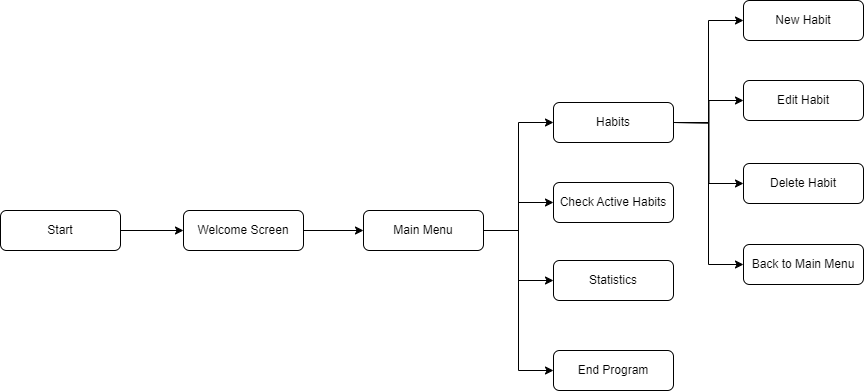

The diagram above was exported from draw.io. Its source (the exported page's mxGraphModel, read from the mxfile embedded in the PNG):
<mxGraphModel dx="1691" dy="508" grid="1" gridSize="10" guides="1" tooltips="1" connect="1" arrows="1" fold="1" page="1" pageScale="1" pageWidth="827" pageHeight="1169" math="0" shadow="0">
  <root>
    <mxCell id="WIyWlLk6GJQsqaUBKTNV-0" />
    <mxCell id="WIyWlLk6GJQsqaUBKTNV-1" parent="WIyWlLk6GJQsqaUBKTNV-0" />
    <mxCell id="G-EeYbGS8k8LoDPLC1N0-1" style="edgeStyle=orthogonalEdgeStyle;rounded=0;orthogonalLoop=1;jettySize=auto;html=1;exitX=1;exitY=0.5;exitDx=0;exitDy=0;entryX=0;entryY=0.5;entryDx=0;entryDy=0;" edge="1" parent="WIyWlLk6GJQsqaUBKTNV-1" source="WIyWlLk6GJQsqaUBKTNV-3" target="G-EeYbGS8k8LoDPLC1N0-0">
      <mxGeometry relative="1" as="geometry" />
    </mxCell>
    <mxCell id="WIyWlLk6GJQsqaUBKTNV-3" value="Start" style="rounded=1;whiteSpace=wrap;html=1;fontSize=12;glass=0;strokeWidth=1;shadow=0;" parent="WIyWlLk6GJQsqaUBKTNV-1" vertex="1">
      <mxGeometry x="-473" y="250" width="120" height="40" as="geometry" />
    </mxCell>
    <mxCell id="G-EeYbGS8k8LoDPLC1N0-3" style="edgeStyle=orthogonalEdgeStyle;rounded=0;orthogonalLoop=1;jettySize=auto;html=1;exitX=1;exitY=0.5;exitDx=0;exitDy=0;entryX=0;entryY=0.5;entryDx=0;entryDy=0;" edge="1" parent="WIyWlLk6GJQsqaUBKTNV-1" source="G-EeYbGS8k8LoDPLC1N0-0" target="G-EeYbGS8k8LoDPLC1N0-2">
      <mxGeometry relative="1" as="geometry" />
    </mxCell>
    <mxCell id="G-EeYbGS8k8LoDPLC1N0-0" value="Welcome Screen" style="rounded=1;whiteSpace=wrap;html=1;fontSize=12;glass=0;strokeWidth=1;shadow=0;" vertex="1" parent="WIyWlLk6GJQsqaUBKTNV-1">
      <mxGeometry x="-290" y="250" width="120" height="40" as="geometry" />
    </mxCell>
    <mxCell id="G-EeYbGS8k8LoDPLC1N0-9" style="edgeStyle=orthogonalEdgeStyle;rounded=0;orthogonalLoop=1;jettySize=auto;html=1;exitX=1;exitY=0.5;exitDx=0;exitDy=0;entryX=0;entryY=0.5;entryDx=0;entryDy=0;" edge="1" parent="WIyWlLk6GJQsqaUBKTNV-1" source="G-EeYbGS8k8LoDPLC1N0-2" target="G-EeYbGS8k8LoDPLC1N0-8">
      <mxGeometry relative="1" as="geometry">
        <mxPoint x="10" y="252" as="sourcePoint" />
      </mxGeometry>
    </mxCell>
    <mxCell id="G-EeYbGS8k8LoDPLC1N0-11" style="edgeStyle=orthogonalEdgeStyle;rounded=0;orthogonalLoop=1;jettySize=auto;html=1;exitX=1;exitY=0.5;exitDx=0;exitDy=0;entryX=0;entryY=0.5;entryDx=0;entryDy=0;" edge="1" parent="WIyWlLk6GJQsqaUBKTNV-1" source="G-EeYbGS8k8LoDPLC1N0-2" target="G-EeYbGS8k8LoDPLC1N0-7">
      <mxGeometry relative="1" as="geometry">
        <mxPoint x="10" y="252" as="sourcePoint" />
      </mxGeometry>
    </mxCell>
    <mxCell id="G-EeYbGS8k8LoDPLC1N0-12" style="edgeStyle=orthogonalEdgeStyle;rounded=0;orthogonalLoop=1;jettySize=auto;html=1;exitX=1;exitY=0.5;exitDx=0;exitDy=0;entryX=0;entryY=0.5;entryDx=0;entryDy=0;" edge="1" parent="WIyWlLk6GJQsqaUBKTNV-1" source="G-EeYbGS8k8LoDPLC1N0-2" target="G-EeYbGS8k8LoDPLC1N0-6">
      <mxGeometry relative="1" as="geometry">
        <mxPoint x="10" y="252" as="sourcePoint" />
      </mxGeometry>
    </mxCell>
    <mxCell id="G-EeYbGS8k8LoDPLC1N0-20" style="edgeStyle=orthogonalEdgeStyle;rounded=0;orthogonalLoop=1;jettySize=auto;html=1;exitX=1;exitY=0.5;exitDx=0;exitDy=0;" edge="1" parent="WIyWlLk6GJQsqaUBKTNV-1" source="G-EeYbGS8k8LoDPLC1N0-2" target="G-EeYbGS8k8LoDPLC1N0-19">
      <mxGeometry relative="1" as="geometry">
        <mxPoint x="10" y="252" as="sourcePoint" />
      </mxGeometry>
    </mxCell>
    <mxCell id="G-EeYbGS8k8LoDPLC1N0-2" value="Main Menu" style="rounded=1;whiteSpace=wrap;html=1;fontSize=12;glass=0;strokeWidth=1;shadow=0;" vertex="1" parent="WIyWlLk6GJQsqaUBKTNV-1">
      <mxGeometry x="-110" y="250" width="120" height="40" as="geometry" />
    </mxCell>
    <mxCell id="G-EeYbGS8k8LoDPLC1N0-6" value="End Program" style="rounded=1;whiteSpace=wrap;html=1;fontSize=12;glass=0;strokeWidth=1;shadow=0;" vertex="1" parent="WIyWlLk6GJQsqaUBKTNV-1">
      <mxGeometry x="80" y="390" width="120" height="40" as="geometry" />
    </mxCell>
    <mxCell id="G-EeYbGS8k8LoDPLC1N0-7" value="Statistics" style="rounded=1;whiteSpace=wrap;html=1;fontSize=12;glass=0;strokeWidth=1;shadow=0;" vertex="1" parent="WIyWlLk6GJQsqaUBKTNV-1">
      <mxGeometry x="80" y="300" width="120" height="40" as="geometry" />
    </mxCell>
    <mxCell id="G-EeYbGS8k8LoDPLC1N0-22" style="edgeStyle=orthogonalEdgeStyle;rounded=0;orthogonalLoop=1;jettySize=auto;html=1;exitX=1;exitY=0.5;exitDx=0;exitDy=0;entryX=0;entryY=0.5;entryDx=0;entryDy=0;" edge="1" parent="WIyWlLk6GJQsqaUBKTNV-1" source="G-EeYbGS8k8LoDPLC1N0-8" target="G-EeYbGS8k8LoDPLC1N0-21">
      <mxGeometry relative="1" as="geometry">
        <mxPoint x="270" y="320" as="targetPoint" />
      </mxGeometry>
    </mxCell>
    <mxCell id="G-EeYbGS8k8LoDPLC1N0-8" value="Habits" style="rounded=1;whiteSpace=wrap;html=1;fontSize=12;glass=0;strokeWidth=1;shadow=0;" vertex="1" parent="WIyWlLk6GJQsqaUBKTNV-1">
      <mxGeometry x="80" y="142" width="120" height="40" as="geometry" />
    </mxCell>
    <mxCell id="G-EeYbGS8k8LoDPLC1N0-13" style="edgeStyle=orthogonalEdgeStyle;rounded=0;orthogonalLoop=1;jettySize=auto;html=1;exitX=1;exitY=0.5;exitDx=0;exitDy=0;entryX=0;entryY=0.5;entryDx=0;entryDy=0;" edge="1" parent="WIyWlLk6GJQsqaUBKTNV-1" target="G-EeYbGS8k8LoDPLC1N0-18" source="G-EeYbGS8k8LoDPLC1N0-8">
      <mxGeometry relative="1" as="geometry">
        <mxPoint x="200" y="180" as="sourcePoint" />
      </mxGeometry>
    </mxCell>
    <mxCell id="G-EeYbGS8k8LoDPLC1N0-14" style="edgeStyle=orthogonalEdgeStyle;rounded=0;orthogonalLoop=1;jettySize=auto;html=1;exitX=1;exitY=0.5;exitDx=0;exitDy=0;entryX=0;entryY=0.5;entryDx=0;entryDy=0;" edge="1" parent="WIyWlLk6GJQsqaUBKTNV-1" target="G-EeYbGS8k8LoDPLC1N0-17">
      <mxGeometry relative="1" as="geometry">
        <mxPoint x="200" y="162" as="sourcePoint" />
        <mxPoint x="270" y="162" as="targetPoint" />
      </mxGeometry>
    </mxCell>
    <mxCell id="G-EeYbGS8k8LoDPLC1N0-15" style="edgeStyle=orthogonalEdgeStyle;rounded=0;orthogonalLoop=1;jettySize=auto;html=1;exitX=1;exitY=0.5;exitDx=0;exitDy=0;entryX=0;entryY=0.5;entryDx=0;entryDy=0;" edge="1" parent="WIyWlLk6GJQsqaUBKTNV-1" target="G-EeYbGS8k8LoDPLC1N0-16">
      <mxGeometry relative="1" as="geometry">
        <mxPoint x="200" y="162" as="sourcePoint" />
        <mxPoint x="270" y="252" as="targetPoint" />
      </mxGeometry>
    </mxCell>
    <mxCell id="G-EeYbGS8k8LoDPLC1N0-16" value="Delete Habit" style="rounded=1;whiteSpace=wrap;html=1;fontSize=12;glass=0;strokeWidth=1;shadow=0;" vertex="1" parent="WIyWlLk6GJQsqaUBKTNV-1">
      <mxGeometry x="270" y="203" width="120" height="40" as="geometry" />
    </mxCell>
    <mxCell id="G-EeYbGS8k8LoDPLC1N0-17" value="Edit Habit" style="rounded=1;whiteSpace=wrap;html=1;fontSize=12;glass=0;strokeWidth=1;shadow=0;" vertex="1" parent="WIyWlLk6GJQsqaUBKTNV-1">
      <mxGeometry x="270" y="120" width="120" height="40" as="geometry" />
    </mxCell>
    <mxCell id="G-EeYbGS8k8LoDPLC1N0-18" value="New Habit" style="rounded=1;whiteSpace=wrap;html=1;fontSize=12;glass=0;strokeWidth=1;shadow=0;" vertex="1" parent="WIyWlLk6GJQsqaUBKTNV-1">
      <mxGeometry x="270" y="40" width="120" height="40" as="geometry" />
    </mxCell>
    <mxCell id="G-EeYbGS8k8LoDPLC1N0-19" value="Check Active Habits" style="rounded=1;whiteSpace=wrap;html=1;fontSize=12;glass=0;strokeWidth=1;shadow=0;" vertex="1" parent="WIyWlLk6GJQsqaUBKTNV-1">
      <mxGeometry x="80" y="222" width="120" height="40" as="geometry" />
    </mxCell>
    <mxCell id="G-EeYbGS8k8LoDPLC1N0-21" value="Back to Main Menu" style="rounded=1;whiteSpace=wrap;html=1;fontSize=12;glass=0;strokeWidth=1;shadow=0;" vertex="1" parent="WIyWlLk6GJQsqaUBKTNV-1">
      <mxGeometry x="270" y="284" width="120" height="40" as="geometry" />
    </mxCell>
  </root>
</mxGraphModel>